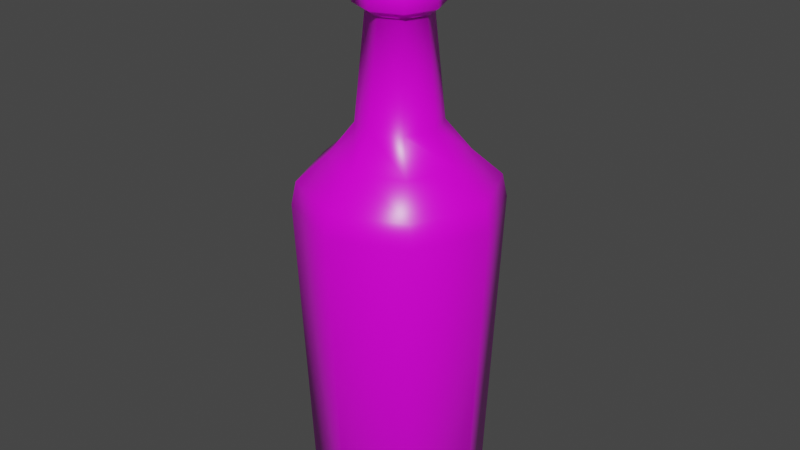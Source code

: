# Source: pickup-wine.blend  (saved by Blender 2.93.20; exported with 4.5.12 LTS)
import bpy
from mathutils import Matrix  # noqa: F401  (used for matrix-valued properties, if any)

bpy.ops.wm.read_factory_settings(use_empty=True)
scene = bpy.context.scene
scene.name = 'Scene'

# ---- collections
col_collection = bpy.data.collections.new('Collection'); scene.collection.children.link(col_collection)

# ---- images (referenced by path relative to the original .blend; pixels are not part of the script)
import os
ASSET_DIR = os.environ.get("B2B_ASSET_DIR", "")  # directory of the original .blend (textures are referenced by path, not embedded)
HERE = os.path.dirname(os.path.abspath(__file__))  # packed textures are extracted next to this script under _unpacked/

def load_image(name, relpath, width, height, colorspace="sRGB"):
    """Load a texture the original file referenced (path relative to the .blend, or extracted next to this script)."""
    p = next((c for c in (os.path.join(HERE, relpath), os.path.join(ASSET_DIR, relpath)) if relpath and os.path.exists(c)), "")
    if p:
        img = bpy.data.images.load(p, check_existing=True)
        img.name = name
    else:  # same state as the original file: an image datablock whose file is absent (Cycles renders it pink)
        img = bpy.data.images.new(name, width, height)
        img.source = "FILE"
        img.filepath = "//" + (relpath or name)
    img.colorspace_settings.name = colorspace
    return img
img_wine_diffuse = load_image('wine-diffuse', 'wine-diffuse.png', 1024, 1024, 'sRGB')

# ---- materials (node trees are filled in below, after node groups)
mat_wine = bpy.data.materials.new('Wine')
mat_wine.alpha_threshold = 0.0
mat_wine.line_color = (0.0, 0.0, 0.0, 1.0)

# ---- material node trees
mat_wine.use_nodes = True; mat_wine.node_tree.nodes.clear()
_N = mat_wine.node_tree.nodes; _L = mat_wine.node_tree.links
n0 = _N.new('ShaderNodeOutputMaterial'); n0.name = 'Material Output'; n0.location = (300, 300)
n1 = _N.new('ShaderNodeBsdfPrincipled'); n1.name = 'Principled BSDF'; n1.location = (10, 300)
n1.distribution = 'GGX'
n1.subsurface_method = 'BURLEY'
n1.inputs[2].default_value = 0.3314
n1.inputs[3].default_value = 1.45
n1.inputs[27].default_value = (0.0, 0.0, 0.0, 1.0)
n1.inputs[28].default_value = 1.0
n2 = _N.new('ShaderNodeTexImage'); n2.name = 'Image Texture'; n2.location = (-280, 280)
n2.image = img_wine_diffuse
_L.new(n1.outputs[0], n0.inputs[0])
_L.new(n2.outputs[0], n1.inputs[0])
n0.is_active_output = True

# ---- world
world_world = bpy.data.worlds.new('World'); scene.world = world_world
world_world.use_nodes = True; world_world.node_tree.nodes.clear()
_N = world_world.node_tree.nodes; _L = world_world.node_tree.links
n0 = _N.new('ShaderNodeOutputWorld'); n0.name = 'World Output'; n0.location = (300, 300)
n1 = _N.new('ShaderNodeBackground'); n1.name = 'Background'; n1.location = (10, 300)
n1.inputs[0].default_value = (0.05088, 0.05088, 0.05088, 1.0)
_L.new(n1.outputs[0], n0.inputs[0])
n0.is_active_output = True
world_world.color = (0.05088, 0.05088, 0.05088)
world_world.use_sun_shadow = False
world_world.sun_shadow_jitter_overblur = 0.0

# ---- meshes
me_pickup_wine = bpy.data.meshes.new('pickup-wine')
me_pickup_wine.from_pydata([(1.655e-09, 0.133, -0.04484), (-0.03171, 0.133, -0.03171), (-0.04484, 0.133, -3.177e-09), (-0.03171, 0.133, 0.03171), (5.575e-09, 0.133, 0.04484), (0.03171, 0.133, 0.03171), (0.04484, 0.133, -5.671e-09), (0.03171, 0.133, -0.03171), (-3.495e-10, 0.2442, -0.03343), (-0.02364, 0.2442, -0.02364), (-0.03343, 0.2442, -8.427e-09), (-0.02364, 0.2442, 0.02364), (2.573e-09, 0.2442, 0.03343), (0.02364, 0.2442, 0.02364), (0.03343, 0.2442, -1.029e-08), (0.02364, 0.2442, -0.02364), (-1.551e-11, 0.2525, -0.04569), (-0.03231, 0.2525, -0.03231), (-0.04569, 0.2525, -8.26e-09), (-0.03231, 0.2525, 0.03231), (3.979e-09, 0.2525, 0.04569), (0.03231, 0.2525, 0.03231), (0.04569, 0.2525, -1.08e-08), (0.03231, 0.2525, -0.03231), (-9.019e-11, 0.286, -0.04062), (-0.02872, 0.286, -0.02872), (-0.04062, 0.286, -1.006e-08), (-0.02872, 0.286, 0.02872), (3.461e-09, 0.286, 0.04062), (0.02872, 0.286, 0.02872), (0.04062, 0.286, -1.232e-08), (0.02872, 0.286, -0.02872), (-2.961e-10, 0.0453, -0.11), (7.445e-10, 0.0995, -0.07217), (-3.887e-10, 0.07063, -0.1048), (-0.05103, 0.0995, -0.05103), (-0.07777, 0.0453, -0.07777), (-0.07408, 0.07063, -0.07408), (-0.07217, 0.0995, -8.656e-11), (-0.11, 0.0453, 2.851e-09), (-0.1048, 0.07063, 1.303e-09), (-0.05103, 0.0995, 0.05103), (-0.07777, 0.0453, 0.07777), (-0.07408, 0.07063, 0.07408), (7.054e-09, 0.0995, 0.07217), (9.346e-09, 0.0453, 0.11), (8.814e-09, 0.07063, 0.1048), (0.05103, 0.0995, 0.05103), (0.07777, 0.0453, 0.07777), (0.07408, 0.07063, 0.07408), (0.07217, 0.0995, -4.102e-09), (0.11, 0.0453, -3.262e-09), (0.1048, 0.07063, -4.517e-09), (0.05103, 0.0995, -0.05103), (0.07777, 0.0453, -0.07777), (0.07408, 0.07063, -0.07408), (-4.384e-10, -0.2965, -0.06259), (1.779e-11, -0.2877, -0.09528), (-0.06737, -0.2877, -0.06737), (-0.04426, -0.2965, -0.04426), (-0.09528, -0.2877, 1.688e-08), (-0.06259, -0.2965, 1.664e-08), (-0.06737, -0.2877, 0.06737), (-0.04426, -0.2965, 0.04426), (8.348e-09, -0.2877, 0.09528), (1.468e-08, -0.2965, 0.06259), (0.06737, -0.2877, 0.06737), (0.04426, -0.2965, 0.04426), (0.09528, -0.2877, 1.158e-08), (0.06259, -0.2965, 1.824e-08), (0.06737, -0.2877, -0.06737), (0.04426, -0.2965, -0.04426), (-3.292e-10, 0.286, -0.02638), (-0.01865, 0.286, -0.01865), (-0.02638, 0.286, -1.081e-08), (-0.01865, 0.286, 0.01865), (1.977e-09, 0.286, 0.02638), (0.01865, 0.286, 0.01865), (0.02638, 0.286, -1.228e-08), (0.01865, 0.286, -0.01865), (-1.467e-10, 0.3327, -0.03215), (-0.06029, -0.2986, -0.06029), (-2.041e-10, -0.2986, -0.08527), (-0.08527, -0.2986, 1.719e-08), (-0.06029, -0.2986, 0.06029), (1.621e-08, -0.2986, 0.08527), (0.06029, -0.2986, 0.06029), (0.08527, -0.2986, 1.919e-08), (0.06029, -0.2986, -0.06029), (3.276e-09, 0.2484, 0.03956), (0.02797, 0.2484, 0.02797), (-0.03956, 0.2484, -8.343e-09), (-0.02797, 0.2484, 0.02797), (-1.825e-10, 0.2484, -0.03956), (-0.02797, 0.2484, -0.02797), (0.02797, 0.2484, -0.02797), (0.03956, 0.2484, -1.054e-08), (-0.02273, 0.3327, -0.02273), (-0.03215, 0.3327, -1.264e-08), (-0.02273, 0.3327, 0.02273), (2.664e-09, 0.3327, 0.03215), (0.02273, 0.3327, 0.02273), (0.03215, 0.3327, -1.443e-08), (0.02273, 0.3327, -0.02273)], [], [(50, 6, 5, 47), (44, 4, 3, 41), (33, 0, 7, 53), (38, 2, 1, 35), (53, 7, 6, 50), (47, 5, 4, 44), (41, 3, 2, 38), (64, 45, 42, 62), (60, 39, 36, 58), (58, 36, 32, 57), (70, 54, 51, 68), (66, 48, 45, 64), (62, 42, 39, 60), (68, 51, 48, 66), (7, 15, 14, 6), (5, 13, 12, 4), (3, 11, 10, 2), (1, 9, 8, 0), (0, 8, 15, 7), (6, 14, 13, 5), (4, 12, 11, 3), (2, 10, 9, 1), (90, 21, 20, 89), (92, 19, 18, 91), (94, 17, 16, 93), (93, 16, 23, 95), (96, 22, 21, 90), (89, 20, 19, 92), (91, 18, 17, 94), (95, 23, 22, 96), (23, 31, 30, 22), (21, 29, 28, 20), (19, 27, 26, 18), (17, 25, 24, 16), (16, 24, 31, 23), (22, 30, 29, 21), (20, 28, 27, 19), (18, 26, 25, 17), (36, 37, 34, 32), (37, 35, 33, 34), (39, 40, 37, 36), (40, 38, 35, 37), (42, 43, 40, 39), (43, 41, 38, 40), (45, 46, 43, 42), (46, 44, 41, 43), (48, 49, 46, 45), (49, 47, 44, 46), (51, 52, 49, 48), (52, 50, 47, 49), (54, 55, 52, 51), (55, 53, 50, 52), (32, 34, 55, 54), (34, 33, 53, 55), (35, 1, 0, 33), (57, 32, 54, 70), (81, 58, 57, 82), (83, 60, 58, 81), (84, 62, 60, 83), (85, 64, 62, 84), (86, 66, 64, 85), (87, 68, 66, 86), (88, 70, 68, 87), (82, 57, 70, 88), (59, 56, 71, 69, 67, 65, 63, 61), (30, 78, 77, 29), (28, 76, 75, 27), (26, 74, 73, 25), (31, 79, 78, 30), (29, 77, 76, 28), (27, 75, 74, 26), (25, 73, 72, 24), (24, 72, 79, 31), (79, 72, 80, 103), (76, 77, 101, 100), (73, 74, 98, 97), (75, 76, 100, 99), (72, 73, 97, 80), (77, 78, 102, 101), (74, 75, 99, 98), (78, 79, 103, 102), (59, 81, 82, 56), (61, 83, 81, 59), (63, 84, 83, 61), (65, 85, 84, 63), (67, 86, 85, 65), (69, 87, 86, 67), (71, 88, 87, 69), (56, 82, 88, 71), (15, 95, 96, 14), (10, 91, 94, 9), (12, 89, 92, 11), (14, 96, 90, 13), (8, 93, 95, 15), (9, 94, 93, 8), (11, 92, 91, 10), (13, 90, 89, 12), (80, 97, 98, 99, 100, 101, 102, 103)])
me_pickup_wine.polygons.foreach_set('use_smooth', [True] * 98)
_k = set([(72, 73), (72, 79), (73, 74), (74, 75), (75, 76), (76, 77), (77, 78), (78, 79), (80, 97), (80, 103), (97, 98), (98, 99), (99, 100), (100, 101), (101, 102), (102, 103)])
me_pickup_wine.attributes.new('sharp_edge', 'BOOLEAN', 'EDGE').data.foreach_set('value', [ (min(e.vertices), max(e.vertices)) in _k for e in me_pickup_wine.edges])
_uv = me_pickup_wine.uv_layers.new(name='UVMap')
_uv.uv.foreach_set('vector', [0.2062, 0.6082, 0.1553, 0.5982, 0.1533, 0.5572, 0.2028, 0.5421, 0.2004, 0.4013, 0.1504, 0.3879, 0.1511, 0.3468, 0.2015, 0.3352, 0.2258, 0.8142, 0.1745, 0.8077, 0.1696, 0.7669, 0.218, 0.7485, 0.2087, 0.1945, 0.1597, 0.1778, 0.1631, 0.1368, 0.2142, 0.1286, 0.2142, 0.7113, 0.1631, 0.7031, 0.1597, 0.6622, 0.2087, 0.6454, 0.2015, 0.5048, 0.1511, 0.4931, 0.1504, 0.452, 0.2004, 0.4386, 0.2028, 0.2978, 0.1533, 0.2828, 0.1553, 0.2417, 0.2062, 0.2318, 0.68, 0.42, 0.281, 0.42, 0.2827, 0.3192, 0.6815, 0.3327, 0.6859, 0.2455, 0.2878, 0.2185, 0.2962, 0.1181, 0.6933, 0.1585, 0.6933, 0.1585, 0.2962, 0.1181, 0.3081, 0.01805, 0.7036, 0.07176, 0.6933, 0.6815, 0.2962, 0.7218, 0.2878, 0.6214, 0.6859, 0.5945, 0.6815, 0.5073, 0.2827, 0.5207, 0.281, 0.42, 0.68, 0.42, 0.6815, 0.3327, 0.2827, 0.3192, 0.2878, 0.2185, 0.6859, 0.2455, 0.6859, 0.5945, 0.2878, 0.6214, 0.2827, 0.5207, 0.6815, 0.5073, 0.1631, 0.7031, 0.02943, 0.7092, 0.02685, 0.6786, 0.1597, 0.6622, 0.1511, 0.4931, 0.0173, 0.4901, 0.01678, 0.4595, 0.1504, 0.452, 0.1533, 0.2828, 0.01996, 0.2708, 0.02151, 0.2402, 0.1553, 0.2417, 0.1696, 0.07304, 0.03742, 0.05209, 0.04103, 0.02167, 0.1745, 0.03224, 0.1745, 0.8077, 0.04103, 0.8183, 0.03742, 0.7878, 0.1696, 0.7669, 0.1553, 0.5982, 0.02151, 0.5997, 0.01996, 0.5692, 0.1533, 0.5572, 0.1504, 0.3879, 0.01678, 0.3804, 0.0173, 0.3498, 0.1511, 0.3468, 0.1597, 0.1778, 0.02685, 0.1613, 0.02943, 0.1308, 0.1631, 0.1368, 0.8816, 0.337, 0.8746, 0.3423, 0.8613, 0.3026, 0.8701, 0.3026, 0.8816, 0.2683, 0.8746, 0.2629, 0.9091, 0.2392, 0.9115, 0.2477, 0.9477, 0.2493, 0.9509, 0.241, 0.9832, 0.2677, 0.9757, 0.2724, 0.9757, 0.3329, 0.9832, 0.3376, 0.9509, 0.3642, 0.9477, 0.356, 0.9115, 0.3575, 0.9091, 0.3661, 0.8746, 0.3423, 0.8816, 0.337, 0.8701, 0.3026, 0.8613, 0.3026, 0.8746, 0.2629, 0.8816, 0.2683, 0.9115, 0.2477, 0.9091, 0.2392, 0.9509, 0.241, 0.9477, 0.2493, 0.9477, 0.356, 0.9509, 0.3642, 0.9091, 0.3661, 0.9115, 0.3575, 0.775, 0.2778, 0.8132, 0.2914, 0.8027, 0.3271, 0.7632, 0.3179, 0.756, 0.3592, 0.7963, 0.3638, 0.7942, 0.401, 0.7536, 0.401, 0.756, 0.4428, 0.7963, 0.4381, 0.8027, 0.4748, 0.7632, 0.484, 0.775, 0.5242, 0.8132, 0.5105, 0.8277, 0.5448, 0.7913, 0.5627, 0.7913, 0.2392, 0.8277, 0.2572, 0.8132, 0.2914, 0.775, 0.2778, 0.7632, 0.3179, 0.8027, 0.3271, 0.7963, 0.3638, 0.756, 0.3592, 0.7536, 0.401, 0.7942, 0.401, 0.7963, 0.4381, 0.756, 0.4428, 0.7632, 0.484, 0.8027, 0.4748, 0.8132, 0.5105, 0.775, 0.5242, 0.2962, 0.1181, 0.2659, 0.1121, 0.2772, 0.01678, 0.3081, 0.01805, 0.2659, 0.1121, 0.218, 0.0914, 0.2258, 0.02572, 0.2772, 0.01678, 0.2878, 0.2185, 0.2572, 0.2136, 0.2653, 0.1179, 0.2962, 0.1181, 0.2572, 0.2136, 0.2087, 0.1945, 0.2142, 0.1286, 0.2653, 0.1179, 0.2827, 0.3192, 0.2519, 0.3152, 0.2568, 0.2194, 0.2878, 0.2185, 0.2519, 0.3152, 0.2028, 0.2978, 0.2062, 0.2318, 0.2568, 0.2194, 0.281, 0.42, 0.2501, 0.4171, 0.2517, 0.3211, 0.2827, 0.3192, 0.2501, 0.4171, 0.2004, 0.4013, 0.2015, 0.3352, 0.2517, 0.3211, 0.2827, 0.5207, 0.2517, 0.5189, 0.2501, 0.4229, 0.281, 0.42, 0.2517, 0.5189, 0.2015, 0.5048, 0.2004, 0.4386, 0.2501, 0.4229, 0.2878, 0.6214, 0.2568, 0.6206, 0.2519, 0.5247, 0.2827, 0.5207, 0.2568, 0.6206, 0.2062, 0.6082, 0.2028, 0.5421, 0.2519, 0.5247, 0.2962, 0.7218, 0.2653, 0.722, 0.2572, 0.6264, 0.2878, 0.6214, 0.2653, 0.722, 0.2142, 0.7113, 0.2087, 0.6454, 0.2572, 0.6264, 0.3081, 0.8219, 0.2772, 0.8231, 0.2659, 0.7278, 0.2962, 0.7218, 0.2772, 0.8231, 0.2258, 0.8142, 0.218, 0.7485, 0.2659, 0.7278, 0.218, 0.0914, 0.1696, 0.07304, 0.1745, 0.03224, 0.2258, 0.02572, 0.7036, 0.7682, 0.3081, 0.8219, 0.2962, 0.7218, 0.6933, 0.6815, 0.7108, 0.1559, 0.6933, 0.1585, 0.7036, 0.07176, 0.72, 0.07834, 0.7034, 0.2423, 0.6859, 0.2455, 0.6933, 0.1585, 0.71, 0.1645, 0.6989, 0.3289, 0.6815, 0.3327, 0.6859, 0.2455, 0.7028, 0.2509, 0.6972, 0.4157, 0.68, 0.42, 0.6815, 0.3327, 0.6986, 0.3375, 0.6986, 0.5024, 0.6815, 0.5073, 0.68, 0.42, 0.6972, 0.4243, 0.7028, 0.589, 0.6859, 0.5945, 0.6815, 0.5073, 0.6989, 0.511, 0.71, 0.6754, 0.6933, 0.6815, 0.6859, 0.5945, 0.7034, 0.5976, 0.72, 0.7616, 0.7036, 0.7682, 0.6933, 0.6815, 0.7108, 0.684, 0.8194, 0.1804, 0.7788, 0.1399, 0.7788, 0.08254, 0.8194, 0.04201, 0.8767, 0.042, 0.9172, 0.08255, 0.9172, 0.1399, 0.8767, 0.1804, 0.08032, 0.9466, 0.0738, 0.9308, 0.09089, 0.9137, 0.1066, 0.9202, 0.1066, 0.883, 0.09089, 0.8895, 0.0738, 0.8725, 0.08032, 0.8567, 0.0431, 0.8567, 0.04963, 0.8725, 0.03253, 0.8895, 0.01678, 0.883, 0.0431, 0.9466, 0.04963, 0.9308, 0.0738, 0.9308, 0.08032, 0.9466, 0.1066, 0.9202, 0.09089, 0.9137, 0.09089, 0.8895, 0.1066, 0.883, 0.08032, 0.8567, 0.0738, 0.8725, 0.04963, 0.8725, 0.0431, 0.8567, 0.01678, 0.883, 0.03253, 0.8895, 0.03253, 0.9137, 0.01678, 0.9202, 0.01678, 0.9202, 0.03253, 0.9137, 0.04963, 0.9308, 0.0431, 0.9466, 0.8279, 0.617, 0.8201, 0.6398, 0.766, 0.6242, 0.7755, 0.5963, 0.8111, 0.7356, 0.8145, 0.7595, 0.7591, 0.77, 0.755, 0.7409, 0.8145, 0.6633, 0.8111, 0.6873, 0.755, 0.682, 0.7591, 0.6528, 0.81, 0.7114, 0.8111, 0.7356, 0.755, 0.7409, 0.7536, 0.7114, 0.8201, 0.6398, 0.8145, 0.6633, 0.7591, 0.6528, 0.766, 0.6242, 0.8145, 0.7595, 0.8201, 0.783, 0.766, 0.7987, 0.7591, 0.77, 0.8111, 0.6873, 0.81, 0.7114, 0.7536, 0.7114, 0.755, 0.682, 0.8201, 0.783, 0.8279, 0.8059, 0.7755, 0.8266, 0.766, 0.7987, 0.8194, 0.1804, 0.8089, 0.2056, 0.7536, 0.1503, 0.7788, 0.1399, 0.8767, 0.1804, 0.8871, 0.2056, 0.8089, 0.2056, 0.8194, 0.1804, 0.9172, 0.1399, 0.9425, 0.1503, 0.8871, 0.2056, 0.8767, 0.1804, 0.9172, 0.08255, 0.9425, 0.07212, 0.9425, 0.1503, 0.9172, 0.1399, 0.8767, 0.042, 0.8872, 0.01679, 0.9425, 0.07212, 0.9172, 0.08255, 0.8194, 0.04201, 0.8089, 0.01678, 0.8872, 0.01679, 0.8767, 0.042, 0.7788, 0.08254, 0.7536, 0.07208, 0.8089, 0.01678, 0.8194, 0.04201, 0.7788, 0.1399, 0.7536, 0.1503, 0.7536, 0.07208, 0.7788, 0.08254, 0.9446, 0.3477, 0.9477, 0.356, 0.9115, 0.3575, 0.914, 0.349, 0.914, 0.2562, 0.9115, 0.2477, 0.9477, 0.2493, 0.9446, 0.2576, 0.879, 0.3026, 0.8701, 0.3026, 0.8816, 0.2683, 0.8887, 0.2736, 0.914, 0.349, 0.9115, 0.3575, 0.8816, 0.337, 0.8887, 0.3317, 0.9682, 0.3282, 0.9757, 0.3329, 0.9477, 0.356, 0.9446, 0.3477, 0.9446, 0.2576, 0.9477, 0.2493, 0.9757, 0.2724, 0.9682, 0.2771, 0.8887, 0.2736, 0.8816, 0.2683, 0.9115, 0.2477, 0.914, 0.2562, 0.8887, 0.3317, 0.8816, 0.337, 0.8701, 0.3026, 0.879, 0.3026, 0.2113, 0.8775, 0.2113, 0.907, 0.1905, 0.9278, 0.161, 0.9278, 0.1402, 0.907, 0.1402, 0.8775, 0.161, 0.8567, 0.1905, 0.8567])
me_pickup_wine.materials.append(mat_wine)
me_pickup_wine.use_remesh_fix_poles = True
me_pickup_wine.use_remesh_preserve_attributes = False
me_pickup_wine.update()

# ---- objects
ob_pickup_wine = bpy.data.objects.new('pickup-wine', me_pickup_wine)

# ---- transforms, parenting, visibility, modifiers, constraints
ob_pickup_wine.location = (0.0, 0.0, 0.0)
ob_pickup_wine.rotation_euler = (1.571, -0.0, 0.0)
_m = ob_pickup_wine.modifiers.new('EdgeSplit', 'EDGE_SPLIT')
_m.use_edge_angle = False

# ---- collection membership
col_collection.objects.link(ob_pickup_wine)

# ---- scene / render settings (as saved in the file)
scene.frame_start = 1; scene.frame_end = 250; scene.frame_set(1)
scene.render.engine = 'CYCLES'
scene.cycles.use_denoising = False
scene.cycles.samples = 128
scene.cycles.sampling_pattern = 'TABULATED_SOBOL'
scene.cycles.use_adaptive_sampling = False
scene.cycles.use_light_tree = False
scene.view_settings.view_transform = 'Filmic'
bpy.context.view_layer.update()

# ---- added for rendering (the .blend has no active camera and no usable light): camera, sun
cam_auto = bpy.data.cameras.new('AutoCamera')
cam_auto.lens = 50.0
cam_auto.sensor_width = 36.0
cam_auto.clip_end = 1000.0
ob_auto_camera = bpy.data.objects.new('AutoCamera', cam_auto)
scene.collection.objects.link(ob_auto_camera)
ob_auto_camera.location = (0.651185, -0.781422, 0.537987)
ob_auto_camera.rotation_euler = (1.09748, -7.21219e-08, 0.694738)
scene.camera = ob_auto_camera
light_auto_sun = bpy.data.lights.new('AutoSun', 'SUN')
light_auto_sun.energy = 3.0
light_auto_sun.angle = 0.0523599
ob_auto_sun = bpy.data.objects.new('AutoSun', light_auto_sun)
scene.collection.objects.link(ob_auto_sun)
ob_auto_sun.rotation_euler = (0.872665, 0.174533, 0.523599)
bpy.context.view_layer.update()
